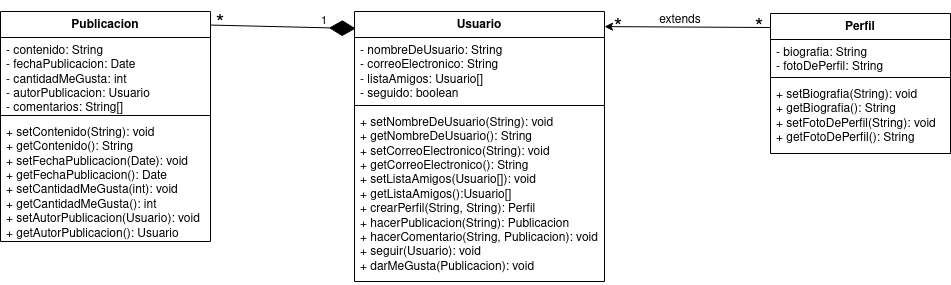

The diagram above was exported from draw.io. Its source (the exported page's mxGraphModel, read from the mxfile embedded in the PNG):
<mxGraphModel dx="2261" dy="795" grid="1" gridSize="10" guides="1" tooltips="1" connect="1" arrows="1" fold="1" page="1" pageScale="1" pageWidth="827" pageHeight="1169" math="0" shadow="0">
  <root>
    <mxCell id="0" />
    <mxCell id="1" parent="0" />
    <mxCell id="S7iJSTVUwXi7ZLjBdXV0-1" value="Usuario" style="swimlane;fontStyle=1;align=center;verticalAlign=top;childLayout=stackLayout;horizontal=1;startSize=26;horizontalStack=0;resizeParent=1;resizeParentMax=0;resizeLast=0;collapsible=1;marginBottom=0;whiteSpace=wrap;html=1;" parent="1" vertex="1">
      <mxGeometry x="334" y="96" width="250" height="270" as="geometry" />
    </mxCell>
    <mxCell id="S7iJSTVUwXi7ZLjBdXV0-2" value="&lt;div&gt;- nombreDeUsuario: String&lt;/div&gt;&lt;div&gt;- correoElectronico: String&lt;/div&gt;&lt;div&gt;- listaAmigos: Usuario[]&lt;br&gt;&lt;/div&gt;&lt;div&gt;- seguido: boolean&lt;br&gt;&lt;/div&gt;" style="text;strokeColor=none;fillColor=none;align=left;verticalAlign=top;spacingLeft=4;spacingRight=4;overflow=hidden;rotatable=0;points=[[0,0.5],[1,0.5]];portConstraint=eastwest;whiteSpace=wrap;html=1;" parent="S7iJSTVUwXi7ZLjBdXV0-1" vertex="1">
      <mxGeometry y="26" width="250" height="64" as="geometry" />
    </mxCell>
    <mxCell id="S7iJSTVUwXi7ZLjBdXV0-3" value="" style="line;strokeWidth=1;fillColor=none;align=left;verticalAlign=middle;spacingTop=-1;spacingLeft=3;spacingRight=3;rotatable=0;labelPosition=right;points=[];portConstraint=eastwest;strokeColor=inherit;" parent="S7iJSTVUwXi7ZLjBdXV0-1" vertex="1">
      <mxGeometry y="90" width="250" height="8" as="geometry" />
    </mxCell>
    <mxCell id="S7iJSTVUwXi7ZLjBdXV0-4" value="&lt;div&gt;+ setNombreDeUsuario(String): void&lt;br&gt;&lt;/div&gt;&lt;div&gt;+ getNombreDeUsuario(): String&lt;/div&gt;&lt;div&gt;+ setCorreoElectronico(String): void&lt;/div&gt;&lt;div&gt;+ getCorreoElectronico(): String&lt;/div&gt;&lt;div&gt;+ setListaAmigos(Usuario[]): void&lt;/div&gt;&lt;div&gt;+ getListaAmigos():Usuario[]&lt;br&gt;&lt;/div&gt;&lt;div&gt;+ crearPerfil(String, String): Perfil&lt;/div&gt;&lt;div&gt;+ hacerPublicacion(String): Publicacion&lt;/div&gt;&lt;div&gt;+ hacerComentario(String, Publicacion): void&lt;br&gt;&lt;/div&gt;&lt;div&gt;+ seguir(Usuario): void&lt;br&gt;&lt;/div&gt;&lt;div&gt;+ darMeGusta(Publicacion): void&lt;br&gt;&lt;/div&gt;" style="text;strokeColor=none;fillColor=none;align=left;verticalAlign=top;spacingLeft=4;spacingRight=4;overflow=hidden;rotatable=0;points=[[0,0.5],[1,0.5]];portConstraint=eastwest;whiteSpace=wrap;html=1;" parent="S7iJSTVUwXi7ZLjBdXV0-1" vertex="1">
      <mxGeometry y="98" width="250" height="172" as="geometry" />
    </mxCell>
    <mxCell id="S7iJSTVUwXi7ZLjBdXV0-5" value="Publicacion" style="swimlane;fontStyle=1;align=center;verticalAlign=top;childLayout=stackLayout;horizontal=1;startSize=26;horizontalStack=0;resizeParent=1;resizeParentMax=0;resizeLast=0;collapsible=1;marginBottom=0;whiteSpace=wrap;html=1;" parent="1" vertex="1">
      <mxGeometry x="-20" y="96" width="210" height="230" as="geometry" />
    </mxCell>
    <mxCell id="S7iJSTVUwXi7ZLjBdXV0-6" value="&lt;div&gt;- contenido: String&lt;br&gt;&lt;/div&gt;&lt;div&gt;- fechaPublicacion: Date&lt;br&gt;&lt;/div&gt;&lt;div&gt;- cantidadMeGusta: int&lt;br&gt;&lt;/div&gt;&lt;div&gt;- autorPublicacion: Usuario&lt;br&gt;&lt;/div&gt;&lt;div&gt;- comentarios: String[]&lt;br&gt;&lt;/div&gt;" style="text;strokeColor=none;fillColor=none;align=left;verticalAlign=top;spacingLeft=4;spacingRight=4;overflow=hidden;rotatable=0;points=[[0,0.5],[1,0.5]];portConstraint=eastwest;whiteSpace=wrap;html=1;" parent="S7iJSTVUwXi7ZLjBdXV0-5" vertex="1">
      <mxGeometry y="26" width="210" height="74" as="geometry" />
    </mxCell>
    <mxCell id="S7iJSTVUwXi7ZLjBdXV0-7" value="" style="line;strokeWidth=1;fillColor=none;align=left;verticalAlign=middle;spacingTop=-1;spacingLeft=3;spacingRight=3;rotatable=0;labelPosition=right;points=[];portConstraint=eastwest;strokeColor=inherit;" parent="S7iJSTVUwXi7ZLjBdXV0-5" vertex="1">
      <mxGeometry y="100" width="210" height="8" as="geometry" />
    </mxCell>
    <mxCell id="S7iJSTVUwXi7ZLjBdXV0-8" value="&lt;div&gt;+ setContenido(String): void&lt;/div&gt;&lt;div&gt;+ getContenido(): String&lt;/div&gt;&lt;div&gt;+ setFechaPublicacion(Date): void&lt;br&gt;&lt;/div&gt;&lt;div&gt;+ getFechaPublicacion(): Date&lt;/div&gt;&lt;div&gt;+ setCantidadMeGusta(int): void&lt;/div&gt;&lt;div&gt;+ getCantidadMeGusta(): int&lt;/div&gt;&lt;div&gt;+ setAutorPublicacion(Usuario): void&lt;/div&gt;&lt;div&gt;+ getAutorPublicacion(): Usuario&lt;br&gt;&lt;/div&gt;&lt;div&gt;&lt;br&gt;&lt;/div&gt;" style="text;strokeColor=none;fillColor=none;align=left;verticalAlign=top;spacingLeft=4;spacingRight=4;overflow=hidden;rotatable=0;points=[[0,0.5],[1,0.5]];portConstraint=eastwest;whiteSpace=wrap;html=1;" parent="S7iJSTVUwXi7ZLjBdXV0-5" vertex="1">
      <mxGeometry y="108" width="210" height="122" as="geometry" />
    </mxCell>
    <mxCell id="S7iJSTVUwXi7ZLjBdXV0-9" value="Perfil" style="swimlane;fontStyle=1;align=center;verticalAlign=top;childLayout=stackLayout;horizontal=1;startSize=26;horizontalStack=0;resizeParent=1;resizeParentMax=0;resizeLast=0;collapsible=1;marginBottom=0;whiteSpace=wrap;html=1;" parent="1" vertex="1">
      <mxGeometry x="750" y="98" width="180" height="140" as="geometry" />
    </mxCell>
    <mxCell id="S7iJSTVUwXi7ZLjBdXV0-10" value="&lt;div&gt;- biografia: String&lt;/div&gt;&lt;div&gt;- fotoDePerfil: String&lt;br&gt;&lt;/div&gt;" style="text;strokeColor=none;fillColor=none;align=left;verticalAlign=top;spacingLeft=4;spacingRight=4;overflow=hidden;rotatable=0;points=[[0,0.5],[1,0.5]];portConstraint=eastwest;whiteSpace=wrap;html=1;" parent="S7iJSTVUwXi7ZLjBdXV0-9" vertex="1">
      <mxGeometry y="26" width="180" height="34" as="geometry" />
    </mxCell>
    <mxCell id="S7iJSTVUwXi7ZLjBdXV0-11" value="" style="line;strokeWidth=1;fillColor=none;align=left;verticalAlign=middle;spacingTop=-1;spacingLeft=3;spacingRight=3;rotatable=0;labelPosition=right;points=[];portConstraint=eastwest;strokeColor=inherit;" parent="S7iJSTVUwXi7ZLjBdXV0-9" vertex="1">
      <mxGeometry y="60" width="180" height="8" as="geometry" />
    </mxCell>
    <mxCell id="S7iJSTVUwXi7ZLjBdXV0-12" value="&lt;div&gt;+ setBiografia(String): void&lt;/div&gt;&lt;div&gt;+ getBiografia(): String&lt;/div&gt;&lt;div&gt;+ setFotoDePerfil(String): void&lt;/div&gt;&lt;div&gt;+ getFotoDePerfil(): String&lt;br&gt;&lt;/div&gt;" style="text;strokeColor=none;fillColor=none;align=left;verticalAlign=top;spacingLeft=4;spacingRight=4;overflow=hidden;rotatable=0;points=[[0,0.5],[1,0.5]];portConstraint=eastwest;whiteSpace=wrap;html=1;" parent="S7iJSTVUwXi7ZLjBdXV0-9" vertex="1">
      <mxGeometry y="68" width="180" height="72" as="geometry" />
    </mxCell>
    <mxCell id="S7iJSTVUwXi7ZLjBdXV0-13" style="rounded=0;orthogonalLoop=1;jettySize=auto;html=1;endArrow=classic;endFill=1;startArrow=none;startFill=0;entryX=1;entryY=0.056;entryDx=0;entryDy=0;entryPerimeter=0;" parent="1" target="S7iJSTVUwXi7ZLjBdXV0-1" edge="1">
      <mxGeometry relative="1" as="geometry">
        <mxPoint x="750" y="112" as="sourcePoint" />
        <mxPoint x="589.8200000000002" y="110.5" as="targetPoint" />
      </mxGeometry>
    </mxCell>
    <mxCell id="S7iJSTVUwXi7ZLjBdXV0-14" value="extends" style="text;html=1;strokeColor=none;fillColor=none;align=center;verticalAlign=middle;whiteSpace=wrap;rounded=0;" parent="1" vertex="1">
      <mxGeometry x="630" y="90" width="60" height="30" as="geometry" />
    </mxCell>
    <mxCell id="S7iJSTVUwXi7ZLjBdXV0-15" value="*" style="text;html=1;strokeColor=none;fillColor=none;align=center;verticalAlign=middle;whiteSpace=wrap;rounded=0;fontSize=22;" parent="1" vertex="1">
      <mxGeometry x="568" y="98" width="60" height="30" as="geometry" />
    </mxCell>
    <mxCell id="S7iJSTVUwXi7ZLjBdXV0-16" value="*" style="text;html=1;strokeColor=none;fillColor=none;align=center;verticalAlign=middle;whiteSpace=wrap;rounded=0;fontSize=22;" parent="1" vertex="1">
      <mxGeometry x="709" y="98" width="60" height="30" as="geometry" />
    </mxCell>
    <mxCell id="S7iJSTVUwXi7ZLjBdXV0-20" value="" style="endArrow=diamondThin;endFill=1;endSize=24;html=1;rounded=0;labelBackgroundColor=default;strokeColor=default;align=center;verticalAlign=middle;fontFamily=Helvetica;fontSize=11;fontColor=default;shape=connector;exitX=1;exitY=0.059;exitDx=0;exitDy=0;exitPerimeter=0;entryX=0.005;entryY=0.063;entryDx=0;entryDy=0;entryPerimeter=0;" parent="1" source="S7iJSTVUwXi7ZLjBdXV0-5" target="S7iJSTVUwXi7ZLjBdXV0-1" edge="1">
      <mxGeometry width="160" relative="1" as="geometry">
        <mxPoint x="220" y="260" as="sourcePoint" />
        <mxPoint x="380" y="260" as="targetPoint" />
      </mxGeometry>
    </mxCell>
    <mxCell id="S7iJSTVUwXi7ZLjBdXV0-22" value="*" style="text;html=1;strokeColor=none;fillColor=none;align=center;verticalAlign=middle;whiteSpace=wrap;rounded=0;fontSize=22;" parent="1" vertex="1">
      <mxGeometry x="170" y="94" width="60" height="30" as="geometry" />
    </mxCell>
    <mxCell id="S7iJSTVUwXi7ZLjBdXV0-24" value="1" style="text;html=1;strokeColor=none;fillColor=none;align=center;verticalAlign=middle;whiteSpace=wrap;rounded=0;fontSize=11;fontFamily=Helvetica;fontColor=default;" parent="1" vertex="1">
      <mxGeometry x="274" y="90" width="60" height="30" as="geometry" />
    </mxCell>
  </root>
</mxGraphModel>